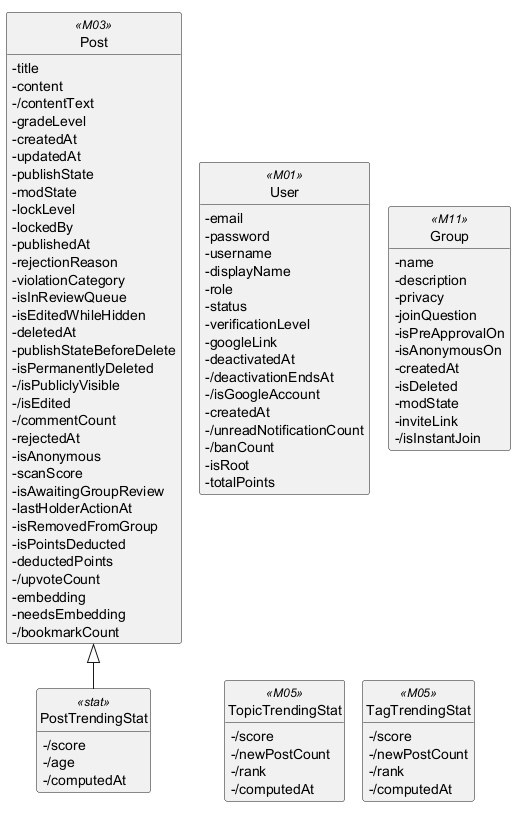

The diagram above was rendered by PlantUML. Its source (embedded in the PNG):
@startuml
!pragma layout smetana
hide circle
hide methods
skinparam classAttributeIconSize 0

class PostTrendingStat <<stat>> {
  -/score
  -/age
  -/computedAt
}
class Post <<M03>> {
  -title
  -content
  -/contentText
  -gradeLevel
  -createdAt
  -updatedAt
  -publishState
  -modState
  -lockLevel
  -lockedBy
  -publishedAt
  -rejectionReason
  -violationCategory
  -isInReviewQueue
  -isEditedWhileHidden
  -deletedAt
  -publishStateBeforeDelete
  -isPermanentlyDeleted
  -/isPubliclyVisible
  -/isEdited
  -/commentCount
  -rejectedAt
  -isAnonymous
  -scanScore
  -isAwaitingGroupReview
  -lastHolderActionAt
  -isRemovedFromGroup
  -isPointsDeducted
  -deductedPoints
  -/upvoteCount
  -embedding
  -needsEmbedding
  -/bookmarkCount
}
class User <<M01>> {
  -email
  -password
  -username
  -displayName
  -role
  -status
  -verificationLevel
  -googleLink
  -deactivatedAt
  -/deactivationEndsAt
  -/isGoogleAccount
  -createdAt
  -/unreadNotificationCount
  -/banCount
  -isRoot
  -totalPoints
}
class Group <<M11>> {
  -name
  -description
  -privacy
  -joinQuestion
  -isPreApprovalOn
  -isAnonymousOn
  -createdAt
  -isDeleted
  -modState
  -inviteLink
  -/isInstantJoin
}
class TopicTrendingStat <<M05>> {
  -/score
  -/newPostCount
  -/rank
  -/computedAt
}
class TagTrendingStat <<M05>> {
  -/score
  -/newPostCount
  -/rank
  -/computedAt
}

Post <|-- PostTrendingStat

@enduml